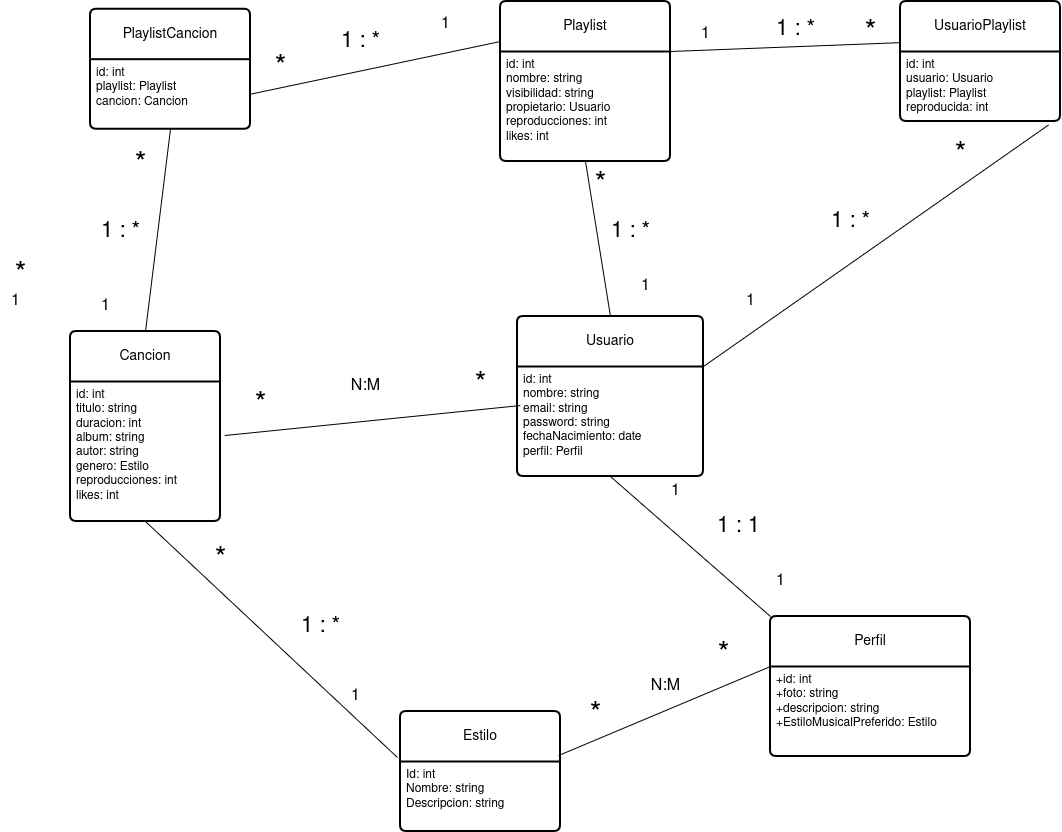

The diagram above was exported from draw.io. Its source (the exported page's mxGraphModel, read from the mxfile embedded in the PNG):
<mxGraphModel dx="2873" dy="1036" grid="1" gridSize="10" guides="1" tooltips="1" connect="1" arrows="1" fold="1" page="1" pageScale="1" pageWidth="827" pageHeight="1169" math="0" shadow="0">
  <root>
    <mxCell id="0" />
    <mxCell id="1" parent="0" />
    <mxCell id="u360cqK-RKr2Ww8NjMrk-1" value="Playlist" style="swimlane;childLayout=stackLayout;horizontal=1;startSize=50;horizontalStack=0;rounded=1;fontSize=14;fontStyle=0;strokeWidth=2;resizeParent=0;resizeLast=1;shadow=0;dashed=0;align=center;arcSize=4;whiteSpace=wrap;html=1;" parent="1" vertex="1">
      <mxGeometry x="200" y="20" width="170" height="160" as="geometry" />
    </mxCell>
    <mxCell id="u360cqK-RKr2Ww8NjMrk-2" value="&lt;div&gt;id: int&lt;/div&gt;&lt;div&gt;nombre: string&lt;/div&gt;&lt;div&gt;visibilidad: string&lt;/div&gt;&lt;div&gt;propietario: Usuario&lt;/div&gt;&lt;div&gt;reproducciones: int&lt;/div&gt;&lt;div&gt;likes: int&lt;br&gt;&lt;/div&gt;" style="align=left;strokeColor=none;fillColor=none;spacingLeft=4;fontSize=12;verticalAlign=top;resizable=0;rotatable=0;part=1;html=1;" parent="u360cqK-RKr2Ww8NjMrk-1" vertex="1">
      <mxGeometry y="50" width="170" height="110" as="geometry" />
    </mxCell>
    <mxCell id="u360cqK-RKr2Ww8NjMrk-3" value="Perfil" style="swimlane;childLayout=stackLayout;horizontal=1;startSize=50;horizontalStack=0;rounded=1;fontSize=14;fontStyle=0;strokeWidth=2;resizeParent=0;resizeLast=1;shadow=0;dashed=0;align=center;arcSize=4;whiteSpace=wrap;html=1;" parent="1" vertex="1">
      <mxGeometry x="470" y="635" width="200" height="140" as="geometry" />
    </mxCell>
    <mxCell id="u360cqK-RKr2Ww8NjMrk-4" value="+id: int&lt;br&gt;+foto: string&lt;br&gt;&lt;div&gt;+descripcion: string&lt;/div&gt;&lt;div&gt;+EstiloMusicalPreferido: Estilo&lt;/div&gt;" style="align=left;strokeColor=none;fillColor=none;spacingLeft=4;fontSize=12;verticalAlign=top;resizable=0;rotatable=0;part=1;html=1;" parent="u360cqK-RKr2Ww8NjMrk-3" vertex="1">
      <mxGeometry y="50" width="200" height="90" as="geometry" />
    </mxCell>
    <mxCell id="u360cqK-RKr2Ww8NjMrk-5" value="UsuarioPlaylist" style="swimlane;childLayout=stackLayout;horizontal=1;startSize=50;horizontalStack=0;rounded=1;fontSize=14;fontStyle=0;strokeWidth=2;resizeParent=0;resizeLast=1;shadow=0;dashed=0;align=center;arcSize=4;whiteSpace=wrap;html=1;" parent="1" vertex="1">
      <mxGeometry x="600" y="20" width="160" height="120" as="geometry" />
    </mxCell>
    <mxCell id="u360cqK-RKr2Ww8NjMrk-6" value="&lt;div&gt;id: int&lt;/div&gt;&lt;div&gt;usuario: Usuario&lt;/div&gt;&lt;div&gt;playlist: Playlist&lt;/div&gt;&lt;div&gt;reproducida: int&lt;br&gt;&lt;/div&gt;" style="align=left;strokeColor=none;fillColor=none;spacingLeft=4;fontSize=12;verticalAlign=top;resizable=0;rotatable=0;part=1;html=1;" parent="u360cqK-RKr2Ww8NjMrk-5" vertex="1">
      <mxGeometry y="50" width="160" height="70" as="geometry" />
    </mxCell>
    <mxCell id="u360cqK-RKr2Ww8NjMrk-7" value="Cancion" style="swimlane;childLayout=stackLayout;horizontal=1;startSize=50;horizontalStack=0;rounded=1;fontSize=14;fontStyle=0;strokeWidth=2;resizeParent=0;resizeLast=1;shadow=0;dashed=0;align=center;arcSize=4;whiteSpace=wrap;html=1;" parent="1" vertex="1">
      <mxGeometry x="-230" y="350" width="150" height="190" as="geometry" />
    </mxCell>
    <mxCell id="u360cqK-RKr2Ww8NjMrk-8" value="&lt;div&gt;id: int&lt;/div&gt;&lt;div&gt;titulo: string&lt;/div&gt;&lt;div&gt;duracion: int&lt;/div&gt;&lt;div&gt;album: string&lt;/div&gt;&lt;div&gt;autor: string&lt;/div&gt;&lt;div&gt;genero: Estilo&lt;/div&gt;&lt;div&gt;reproducciones: int&lt;/div&gt;&lt;div&gt;likes: int&lt;br&gt;&lt;/div&gt;" style="align=left;strokeColor=none;fillColor=none;spacingLeft=4;fontSize=12;verticalAlign=top;resizable=0;rotatable=0;part=1;html=1;" parent="u360cqK-RKr2Ww8NjMrk-7" vertex="1">
      <mxGeometry y="50" width="150" height="140" as="geometry" />
    </mxCell>
    <mxCell id="u360cqK-RKr2Ww8NjMrk-9" value="Usuario" style="swimlane;childLayout=stackLayout;horizontal=1;startSize=50;horizontalStack=0;rounded=1;fontSize=14;fontStyle=0;strokeWidth=2;resizeParent=0;resizeLast=1;shadow=0;dashed=0;align=center;arcSize=4;whiteSpace=wrap;html=1;" parent="1" vertex="1">
      <mxGeometry x="217" y="335" width="186" height="160" as="geometry" />
    </mxCell>
    <mxCell id="u360cqK-RKr2Ww8NjMrk-10" value="&lt;div&gt;id: int&lt;/div&gt;&lt;div&gt;nombre: string&lt;/div&gt;&lt;div&gt;email: string&lt;/div&gt;&lt;div&gt;password: string&lt;/div&gt;&lt;div&gt;fechaNacimiento: date&lt;/div&gt;&lt;div&gt;perfil: Perfil&lt;br&gt;&lt;/div&gt;&lt;div&gt;&lt;br&gt;&lt;/div&gt;" style="align=left;strokeColor=none;fillColor=none;spacingLeft=4;fontSize=12;verticalAlign=top;resizable=0;rotatable=0;part=1;html=1;" parent="u360cqK-RKr2Ww8NjMrk-9" vertex="1">
      <mxGeometry y="50" width="186" height="110" as="geometry" />
    </mxCell>
    <mxCell id="u360cqK-RKr2Ww8NjMrk-11" value="Estilo" style="swimlane;childLayout=stackLayout;horizontal=1;startSize=50;horizontalStack=0;rounded=1;fontSize=14;fontStyle=0;strokeWidth=2;resizeParent=0;resizeLast=1;shadow=0;dashed=0;align=center;arcSize=4;whiteSpace=wrap;html=1;" parent="1" vertex="1">
      <mxGeometry x="100" y="730" width="160" height="120" as="geometry" />
    </mxCell>
    <mxCell id="u360cqK-RKr2Ww8NjMrk-12" value="Id: int&lt;br&gt;Nombre: string&lt;br&gt;Descripcion: string" style="align=left;strokeColor=none;fillColor=none;spacingLeft=4;fontSize=12;verticalAlign=top;resizable=0;rotatable=0;part=1;html=1;" parent="u360cqK-RKr2Ww8NjMrk-11" vertex="1">
      <mxGeometry y="50" width="160" height="70" as="geometry" />
    </mxCell>
    <mxCell id="u360cqK-RKr2Ww8NjMrk-13" value="PlaylistCancion" style="swimlane;childLayout=stackLayout;horizontal=1;startSize=50;horizontalStack=0;rounded=1;fontSize=14;fontStyle=0;strokeWidth=2;resizeParent=0;resizeLast=1;shadow=0;dashed=0;align=center;arcSize=4;whiteSpace=wrap;html=1;" parent="1" vertex="1">
      <mxGeometry x="-210" y="27.69" width="160" height="120" as="geometry" />
    </mxCell>
    <mxCell id="u360cqK-RKr2Ww8NjMrk-14" value="&lt;div&gt;id: int&lt;/div&gt;&lt;div&gt;playlist: Playlist&lt;/div&gt;&lt;div&gt;cancion: Cancion&lt;br&gt;&lt;/div&gt;" style="align=left;strokeColor=none;fillColor=none;spacingLeft=4;fontSize=12;verticalAlign=top;resizable=0;rotatable=0;part=1;html=1;" parent="u360cqK-RKr2Ww8NjMrk-13" vertex="1">
      <mxGeometry y="50" width="160" height="70" as="geometry" />
    </mxCell>
    <mxCell id="u360cqK-RKr2Ww8NjMrk-23" value="" style="endArrow=none;html=1;rounded=0;exitX=0.5;exitY=1;exitDx=0;exitDy=0;entryX=-0.019;entryY=0.383;entryDx=0;entryDy=0;entryPerimeter=0;" parent="1" source="u360cqK-RKr2Ww8NjMrk-8" target="u360cqK-RKr2Ww8NjMrk-11" edge="1">
      <mxGeometry relative="1" as="geometry">
        <mxPoint x="40" y="550" as="sourcePoint" />
        <mxPoint x="200" y="550" as="targetPoint" />
      </mxGeometry>
    </mxCell>
    <mxCell id="u360cqK-RKr2Ww8NjMrk-27" value="&lt;font style=&quot;font-size: 16px;&quot;&gt;1&lt;/font&gt;" style="text;html=1;align=center;verticalAlign=middle;resizable=0;points=[];autosize=1;strokeColor=none;fillColor=none;" parent="1" vertex="1">
      <mxGeometry x="40" y="700" width="30" height="30" as="geometry" />
    </mxCell>
    <mxCell id="u360cqK-RKr2Ww8NjMrk-28" value="&lt;font style=&quot;font-size: 30px;&quot;&gt;*&lt;/font&gt;" style="text;html=1;align=center;verticalAlign=middle;resizable=0;points=[];autosize=1;strokeColor=none;fillColor=none;" parent="1" vertex="1">
      <mxGeometry x="-100" y="555" width="40" height="50" as="geometry" />
    </mxCell>
    <mxCell id="u360cqK-RKr2Ww8NjMrk-29" value="&lt;font style=&quot;font-size: 30px;&quot;&gt;*&lt;/font&gt;" style="text;html=1;align=center;verticalAlign=middle;resizable=0;points=[];autosize=1;strokeColor=none;fillColor=none;" parent="1" vertex="1">
      <mxGeometry x="-300" y="270" width="40" height="50" as="geometry" />
    </mxCell>
    <mxCell id="u360cqK-RKr2Ww8NjMrk-30" value="&lt;font style=&quot;font-size: 16px;&quot;&gt;1&lt;/font&gt;" style="text;html=1;align=center;verticalAlign=middle;resizable=0;points=[];autosize=1;strokeColor=none;fillColor=none;" parent="1" vertex="1">
      <mxGeometry x="-300" y="305" width="30" height="30" as="geometry" />
    </mxCell>
    <mxCell id="u360cqK-RKr2Ww8NjMrk-31" value="" style="endArrow=none;html=1;rounded=0;exitX=0.988;exitY=0.367;exitDx=0;exitDy=0;exitPerimeter=0;entryX=0;entryY=0;entryDx=0;entryDy=0;" parent="1" source="u360cqK-RKr2Ww8NjMrk-11" target="u360cqK-RKr2Ww8NjMrk-4" edge="1">
      <mxGeometry width="50" height="50" relative="1" as="geometry">
        <mxPoint x="450" y="440" as="sourcePoint" />
        <mxPoint x="500" y="390" as="targetPoint" />
      </mxGeometry>
    </mxCell>
    <mxCell id="u360cqK-RKr2Ww8NjMrk-32" value="&lt;font style=&quot;font-size: 30px;&quot;&gt;*&lt;/font&gt;" style="text;html=1;align=center;verticalAlign=middle;resizable=0;points=[];autosize=1;strokeColor=none;fillColor=none;" parent="1" vertex="1">
      <mxGeometry x="275" y="710" width="40" height="50" as="geometry" />
    </mxCell>
    <mxCell id="u360cqK-RKr2Ww8NjMrk-34" value="&lt;font style=&quot;font-size: 16px;&quot;&gt;N:M&lt;/font&gt;" style="text;html=1;align=center;verticalAlign=middle;resizable=0;points=[];autosize=1;strokeColor=none;fillColor=none;" parent="1" vertex="1">
      <mxGeometry x="340" y="690" width="50" height="30" as="geometry" />
    </mxCell>
    <mxCell id="u360cqK-RKr2Ww8NjMrk-35" value="&lt;font style=&quot;font-size: 22px;&quot;&gt;1 : *&lt;/font&gt;" style="text;html=1;align=center;verticalAlign=middle;resizable=0;points=[];autosize=1;strokeColor=none;fillColor=none;" parent="1" vertex="1">
      <mxGeometry x="-10" y="625" width="60" height="40" as="geometry" />
    </mxCell>
    <mxCell id="u360cqK-RKr2Ww8NjMrk-37" value="&lt;font style=&quot;font-size: 16px;&quot;&gt;1&lt;/font&gt;" style="text;html=1;align=center;verticalAlign=middle;resizable=0;points=[];autosize=1;strokeColor=none;fillColor=none;" parent="1" vertex="1">
      <mxGeometry x="-210" y="310" width="30" height="30" as="geometry" />
    </mxCell>
    <mxCell id="u360cqK-RKr2Ww8NjMrk-39" value="" style="endArrow=none;html=1;rounded=0;entryX=1;entryY=0.5;entryDx=0;entryDy=0;exitX=0;exitY=0.25;exitDx=0;exitDy=0;" parent="1" edge="1" target="u360cqK-RKr2Ww8NjMrk-14" source="u360cqK-RKr2Ww8NjMrk-1">
      <mxGeometry width="50" height="50" relative="1" as="geometry">
        <mxPoint x="262.38999999999976" y="296.41" as="sourcePoint" />
        <mxPoint x="157.61" y="139.99999999999994" as="targetPoint" />
      </mxGeometry>
    </mxCell>
    <mxCell id="u360cqK-RKr2Ww8NjMrk-40" value="&lt;font style=&quot;font-size: 16px;&quot;&gt;1&lt;/font&gt;" style="text;html=1;align=center;verticalAlign=middle;resizable=0;points=[];autosize=1;strokeColor=none;fillColor=none;" parent="1" vertex="1">
      <mxGeometry x="130" y="27.689999999999998" width="30" height="30" as="geometry" />
    </mxCell>
    <mxCell id="u360cqK-RKr2Ww8NjMrk-41" value="&lt;font style=&quot;font-size: 30px;&quot;&gt;*&lt;/font&gt;" style="text;html=1;align=center;verticalAlign=middle;resizable=0;points=[];autosize=1;strokeColor=none;fillColor=none;" parent="1" vertex="1">
      <mxGeometry x="-39.999999999999986" y="62.69" width="40" height="50" as="geometry" />
    </mxCell>
    <mxCell id="u360cqK-RKr2Ww8NjMrk-42" value="" style="endArrow=none;html=1;rounded=0;entryX=-0.001;entryY=0.343;entryDx=0;entryDy=0;entryPerimeter=0;exitX=1;exitY=0;exitDx=0;exitDy=0;" parent="1" source="u360cqK-RKr2Ww8NjMrk-2" target="u360cqK-RKr2Ww8NjMrk-5" edge="1">
      <mxGeometry width="50" height="50" relative="1" as="geometry">
        <mxPoint x="360" y="290" as="sourcePoint" />
        <mxPoint x="500" y="390" as="targetPoint" />
      </mxGeometry>
    </mxCell>
    <mxCell id="u360cqK-RKr2Ww8NjMrk-43" value="&lt;font style=&quot;font-size: 30px;&quot;&gt;*&lt;/font&gt;" style="text;html=1;align=center;verticalAlign=middle;resizable=0;points=[];autosize=1;strokeColor=none;fillColor=none;" parent="1" vertex="1">
      <mxGeometry x="550" y="27.689999999999998" width="40" height="50" as="geometry" />
    </mxCell>
    <mxCell id="u360cqK-RKr2Ww8NjMrk-44" value="&lt;font style=&quot;font-size: 16px;&quot;&gt;1&lt;/font&gt;" style="text;html=1;align=center;verticalAlign=middle;resizable=0;points=[];autosize=1;strokeColor=none;fillColor=none;" parent="1" vertex="1">
      <mxGeometry x="390" y="37.69" width="30" height="30" as="geometry" />
    </mxCell>
    <mxCell id="u360cqK-RKr2Ww8NjMrk-45" value="&lt;font style=&quot;font-size: 30px;&quot;&gt;*&lt;/font&gt;" style="text;html=1;align=center;verticalAlign=middle;resizable=0;points=[];autosize=1;strokeColor=none;fillColor=none;" parent="1" vertex="1">
      <mxGeometry x="640" y="150" width="40" height="50" as="geometry" />
    </mxCell>
    <mxCell id="u360cqK-RKr2Ww8NjMrk-46" value="" style="endArrow=none;html=1;rounded=0;entryX=0.925;entryY=1.05;entryDx=0;entryDy=0;entryPerimeter=0;exitX=1;exitY=0;exitDx=0;exitDy=0;" parent="1" source="u360cqK-RKr2Ww8NjMrk-10" target="u360cqK-RKr2Ww8NjMrk-6" edge="1">
      <mxGeometry width="50" height="50" relative="1" as="geometry">
        <mxPoint x="378" y="312" as="sourcePoint" />
        <mxPoint x="542" y="151" as="targetPoint" />
      </mxGeometry>
    </mxCell>
    <mxCell id="u360cqK-RKr2Ww8NjMrk-47" value="" style="endArrow=none;html=1;rounded=0;exitX=0;exitY=0;exitDx=0;exitDy=0;entryX=0.5;entryY=1;entryDx=0;entryDy=0;" parent="1" source="u360cqK-RKr2Ww8NjMrk-3" target="u360cqK-RKr2Ww8NjMrk-10" edge="1">
      <mxGeometry width="50" height="50" relative="1" as="geometry">
        <mxPoint x="450" y="440" as="sourcePoint" />
        <mxPoint x="500" y="390" as="targetPoint" />
      </mxGeometry>
    </mxCell>
    <mxCell id="u360cqK-RKr2Ww8NjMrk-49" value="&lt;font style=&quot;font-size: 16px;&quot;&gt;1&lt;/font&gt;" style="text;html=1;align=center;verticalAlign=middle;resizable=0;points=[];autosize=1;strokeColor=none;fillColor=none;" parent="1" vertex="1">
      <mxGeometry x="435" y="305" width="30" height="30" as="geometry" />
    </mxCell>
    <mxCell id="u360cqK-RKr2Ww8NjMrk-50" value="&lt;font style=&quot;font-size: 16px;&quot;&gt;1&lt;/font&gt;" style="text;html=1;align=center;verticalAlign=middle;resizable=0;points=[];autosize=1;strokeColor=none;fillColor=none;" parent="1" vertex="1">
      <mxGeometry x="465" y="584.5" width="30" height="30" as="geometry" />
    </mxCell>
    <mxCell id="u360cqK-RKr2Ww8NjMrk-51" value="&lt;font style=&quot;font-size: 16px;&quot;&gt;1&lt;/font&gt;" style="text;html=1;align=center;verticalAlign=middle;resizable=0;points=[];autosize=1;strokeColor=none;fillColor=none;" parent="1" vertex="1">
      <mxGeometry x="360" y="495" width="30" height="30" as="geometry" />
    </mxCell>
    <mxCell id="u360cqK-RKr2Ww8NjMrk-52" value="&lt;font style=&quot;font-size: 16px;&quot;&gt;1&lt;/font&gt;" style="text;html=1;align=center;verticalAlign=middle;resizable=0;points=[];autosize=1;strokeColor=none;fillColor=none;" parent="1" vertex="1">
      <mxGeometry x="330" y="290" width="30" height="30" as="geometry" />
    </mxCell>
    <mxCell id="u360cqK-RKr2Ww8NjMrk-53" value="" style="endArrow=none;html=1;rounded=0;exitX=0.5;exitY=1;exitDx=0;exitDy=0;entryX=0.5;entryY=0;entryDx=0;entryDy=0;" parent="1" source="u360cqK-RKr2Ww8NjMrk-2" target="u360cqK-RKr2Ww8NjMrk-9" edge="1">
      <mxGeometry width="50" height="50" relative="1" as="geometry">
        <mxPoint x="630" y="540" as="sourcePoint" />
        <mxPoint x="713" y="410" as="targetPoint" />
      </mxGeometry>
    </mxCell>
    <mxCell id="u360cqK-RKr2Ww8NjMrk-54" value="&lt;font style=&quot;font-size: 30px;&quot;&gt;*&lt;/font&gt;" style="text;html=1;align=center;verticalAlign=middle;resizable=0;points=[];autosize=1;strokeColor=none;fillColor=none;" parent="1" vertex="1">
      <mxGeometry x="280" y="180" width="40" height="50" as="geometry" />
    </mxCell>
    <mxCell id="u360cqK-RKr2Ww8NjMrk-56" value="&lt;font style=&quot;font-size: 22px;&quot;&gt;1 : 1&lt;/font&gt;" style="text;html=1;align=center;verticalAlign=middle;resizable=0;points=[];autosize=1;strokeColor=none;fillColor=none;" parent="1" vertex="1">
      <mxGeometry x="403" y="525" width="70" height="40" as="geometry" />
    </mxCell>
    <mxCell id="u360cqK-RKr2Ww8NjMrk-57" value="&lt;font style=&quot;font-size: 22px;&quot;&gt;1 : *&lt;/font&gt;" style="text;html=1;align=center;verticalAlign=middle;resizable=0;points=[];autosize=1;strokeColor=none;fillColor=none;" parent="1" vertex="1">
      <mxGeometry x="300" y="230" width="60" height="40" as="geometry" />
    </mxCell>
    <mxCell id="u360cqK-RKr2Ww8NjMrk-58" value="&lt;font style=&quot;font-size: 22px;&quot;&gt;1 : *&lt;/font&gt;" style="text;html=1;align=center;verticalAlign=middle;resizable=0;points=[];autosize=1;strokeColor=none;fillColor=none;" parent="1" vertex="1">
      <mxGeometry x="465" y="27.689999999999998" width="60" height="40" as="geometry" />
    </mxCell>
    <mxCell id="u360cqK-RKr2Ww8NjMrk-59" value="&lt;font style=&quot;font-size: 22px;&quot;&gt;1 : *&lt;/font&gt;" style="text;html=1;align=center;verticalAlign=middle;resizable=0;points=[];autosize=1;strokeColor=none;fillColor=none;" parent="1" vertex="1">
      <mxGeometry x="30" y="40" width="60" height="40" as="geometry" />
    </mxCell>
    <mxCell id="u360cqK-RKr2Ww8NjMrk-60" value="&lt;font style=&quot;font-size: 22px;&quot;&gt;1 : *&lt;/font&gt;" style="text;html=1;align=center;verticalAlign=middle;resizable=0;points=[];autosize=1;strokeColor=none;fillColor=none;" parent="1" vertex="1">
      <mxGeometry x="-210" y="230" width="60" height="40" as="geometry" />
    </mxCell>
    <mxCell id="u360cqK-RKr2Ww8NjMrk-61" value="&lt;font style=&quot;font-size: 22px;&quot;&gt;1 : *&lt;/font&gt;" style="text;html=1;align=center;verticalAlign=middle;resizable=0;points=[];autosize=1;strokeColor=none;fillColor=none;" parent="1" vertex="1">
      <mxGeometry x="520" y="220" width="60" height="40" as="geometry" />
    </mxCell>
    <mxCell id="x7FvEfgShklo6OKxqp58-1" value="" style="endArrow=none;html=1;rounded=0;exitX=0.5;exitY=0;exitDx=0;exitDy=0;entryX=0.5;entryY=1;entryDx=0;entryDy=0;" edge="1" parent="1" source="u360cqK-RKr2Ww8NjMrk-7" target="u360cqK-RKr2Ww8NjMrk-14">
      <mxGeometry width="50" height="50" relative="1" as="geometry">
        <mxPoint x="-85" y="350" as="sourcePoint" />
        <mxPoint x="-41" y="144" as="targetPoint" />
      </mxGeometry>
    </mxCell>
    <mxCell id="u360cqK-RKr2Ww8NjMrk-38" value="&lt;font style=&quot;font-size: 30px;&quot;&gt;*&lt;/font&gt;" style="text;html=1;align=center;verticalAlign=middle;resizable=0;points=[];autosize=1;strokeColor=none;fillColor=none;" parent="1" vertex="1">
      <mxGeometry x="-180" y="160" width="40" height="50" as="geometry" />
    </mxCell>
    <mxCell id="x7FvEfgShklo6OKxqp58-4" value="" style="endArrow=none;html=1;rounded=0;exitX=1.028;exitY=0.386;exitDx=0;exitDy=0;exitPerimeter=0;entryX=0.015;entryY=0.355;entryDx=0;entryDy=0;entryPerimeter=0;" edge="1" parent="1" source="u360cqK-RKr2Ww8NjMrk-8" target="u360cqK-RKr2Ww8NjMrk-10">
      <mxGeometry width="50" height="50" relative="1" as="geometry">
        <mxPoint x="330" y="480" as="sourcePoint" />
        <mxPoint x="380" y="430" as="targetPoint" />
      </mxGeometry>
    </mxCell>
    <mxCell id="x7FvEfgShklo6OKxqp58-8" value="&lt;font style=&quot;font-size: 30px;&quot;&gt;*&lt;/font&gt;" style="text;html=1;align=center;verticalAlign=middle;resizable=0;points=[];autosize=1;strokeColor=none;fillColor=none;" vertex="1" parent="1">
      <mxGeometry x="403" y="650" width="40" height="50" as="geometry" />
    </mxCell>
    <mxCell id="x7FvEfgShklo6OKxqp58-9" value="&lt;font style=&quot;font-size: 30px;&quot;&gt;*&lt;/font&gt;" style="text;html=1;align=center;verticalAlign=middle;resizable=0;points=[];autosize=1;strokeColor=none;fillColor=none;" vertex="1" parent="1">
      <mxGeometry x="-60" y="400" width="40" height="50" as="geometry" />
    </mxCell>
    <mxCell id="x7FvEfgShklo6OKxqp58-10" value="&lt;font style=&quot;font-size: 16px;&quot;&gt;N:M&lt;/font&gt;" style="text;html=1;align=center;verticalAlign=middle;resizable=0;points=[];autosize=1;strokeColor=none;fillColor=none;" vertex="1" parent="1">
      <mxGeometry x="40" y="390" width="50" height="30" as="geometry" />
    </mxCell>
    <mxCell id="x7FvEfgShklo6OKxqp58-11" value="&lt;font style=&quot;font-size: 30px;&quot;&gt;*&lt;/font&gt;" style="text;html=1;align=center;verticalAlign=middle;resizable=0;points=[];autosize=1;strokeColor=none;fillColor=none;" vertex="1" parent="1">
      <mxGeometry x="160" y="380" width="40" height="50" as="geometry" />
    </mxCell>
  </root>
</mxGraphModel>